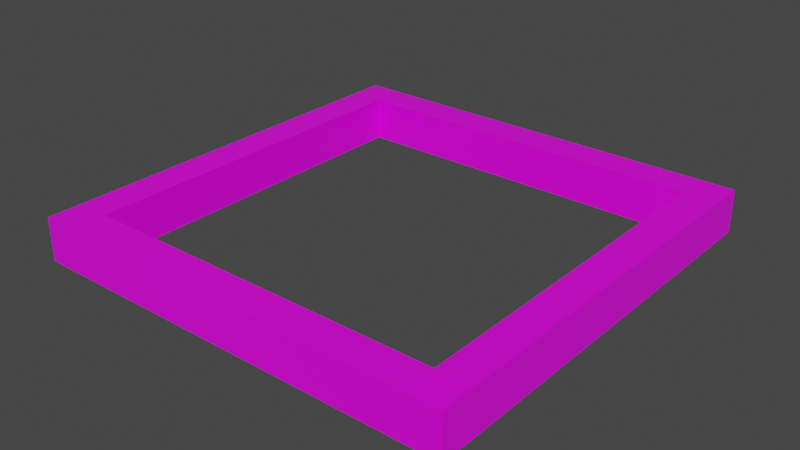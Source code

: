 # Source: loop.blend  (saved by Blender 2.93.21; exported with 4.5.12 LTS)
import bpy
from mathutils import Matrix  # noqa: F401  (used for matrix-valued properties, if any)

bpy.ops.wm.read_factory_settings(use_empty=True)
scene = bpy.context.scene
scene.name = 'Scene'

# ---- collections
col_collection = bpy.data.collections.new('Collection'); scene.collection.children.link(col_collection)

# ---- images (referenced by path relative to the original .blend; pixels are not part of the script)
import os
ASSET_DIR = os.environ.get("B2B_ASSET_DIR", "")  # directory of the original .blend (textures are referenced by path, not embedded)
HERE = os.path.dirname(os.path.abspath(__file__))  # packed textures are extracted next to this script under _unpacked/

def load_image(name, relpath, width, height, colorspace="sRGB"):
    """Load a texture the original file referenced (path relative to the .blend, or extracted next to this script)."""
    p = next((c for c in (os.path.join(HERE, relpath), os.path.join(ASSET_DIR, relpath)) if relpath and os.path.exists(c)), "")
    if p:
        img = bpy.data.images.load(p, check_existing=True)
        img.name = name
    else:  # same state as the original file: an image datablock whose file is absent (Cycles renders it pink)
        img = bpy.data.images.new(name, width, height)
        img.source = "FILE"
        img.filepath = "//" + (relpath or name)
    img.colorspace_settings.name = colorspace
    return img
img_clean_metal_jpg = load_image('clean_metal.jpg', 'clean_metal.jpg', 1024, 1024, 'sRGB')

# ---- materials (node trees are filled in below, after node groups)
mat_material = bpy.data.materials.new('Material')
mat_material.alpha_threshold = 0.0
mat_material.use_transparent_shadow = False
mat_material.line_color = (0.0, 0.0, 0.0, 1.0)

# ---- material node trees
mat_material.use_nodes = True; mat_material.node_tree.nodes.clear()
_N = mat_material.node_tree.nodes; _L = mat_material.node_tree.links
n0 = _N.new('ShaderNodeOutputMaterial'); n0.name = 'Material Output'; n0.location = (300, 300)
n1 = _N.new('ShaderNodeBsdfPrincipled'); n1.name = 'Principled BSDF'; n1.location = (10, 300)
n1.distribution = 'GGX'
n1.subsurface_method = 'BURLEY'
n1.inputs[2].default_value = 0.4
n1.inputs[3].default_value = 1.45
n1.inputs[27].default_value = (0.0, 0.0, 0.0, 1.0)
n1.inputs[28].default_value = 1.0
n2 = _N.new('ShaderNodeTexImage'); n2.name = 'Image Texture'; n2.location = (-638, 269)
n2.image = img_clean_metal_jpg
_L.new(n1.outputs[0], n0.inputs[0])
_L.new(n2.outputs[0], n1.inputs[0])
n0.is_active_output = True

# ---- world
world_world = bpy.data.worlds.new('World'); scene.world = world_world
world_world.use_nodes = True; world_world.node_tree.nodes.clear()
_N = world_world.node_tree.nodes; _L = world_world.node_tree.links
n0 = _N.new('ShaderNodeOutputWorld'); n0.name = 'World Output'; n0.location = (300, 300)
n1 = _N.new('ShaderNodeBackground'); n1.name = 'Background'; n1.location = (10, 300)
n1.inputs[0].default_value = (0.05088, 0.05088, 0.05088, 1.0)
_L.new(n1.outputs[0], n0.inputs[0])
n0.is_active_output = True
world_world.color = (0.05088, 0.05088, 0.05088)
world_world.use_sun_shadow = False
world_world.sun_shadow_jitter_overblur = 0.0

# ---- meshes
me_cube = bpy.data.meshes.new('Cube')
me_cube.from_pydata([(0.5, 0.5, 0.05), (0.5, 0.5, -0.05), (0.5, -0.5, 0.05), (0.5, -0.5, -0.05), (-0.5, 0.5, 0.05), (-0.5, 0.5, -0.05), (-0.5, -0.5, 0.05), (-0.5, -0.5, -0.05), (0.4212, -0.4212, -0.05), (0.4212, -0.4212, 0.05), (-0.4212, -0.4212, -0.05), (-0.4212, -0.4212, 0.05), (-0.4212, 0.4212, -0.05), (-0.4212, 0.4212, 0.05), (0.4212, 0.4212, -0.05), (0.4212, 0.4212, 0.05)], [], [(3, 2, 6, 7), (7, 6, 4, 5), (1, 0, 2, 3), (5, 4, 0, 1), (8, 10, 11, 9), (11, 10, 12, 13), (14, 8, 9, 15), (13, 12, 14, 15), (2, 0, 4, 6, 11, 13, 15, 9), (11, 6, 2, 9), (12, 5, 1, 3, 8, 14), (8, 3, 7, 5, 12, 10)])
_uv = me_cube.uv_layers.new(name='UVMap')
_uv.uv.foreach_set('vector', [0.375, 0.75, 0.625, 0.75, 0.625, 1.0, 0.375, 1.0, 0.375, 0.0, 0.625, 0.0, 0.625, 0.25, 0.375, 0.25, 0.375, 0.5, 0.625, 0.5, 0.625, 0.75, 0.375, 0.75, 0.375, 0.25, 0.625, 0.25, 0.625, 0.5, 0.375, 0.5, 0.484, 0.75, 0.484, 1.0, 0.516, 1.0, 0.516, 0.75, 0.516, 0.0, 0.484, 0.0, 0.484, 0.25, 0.516, 0.25, 0.484, 0.5, 0.484, 0.75, 0.516, 0.75, 0.516, 0.5, 0.516, 0.25, 0.484, 0.25, 0.484, 0.5, 0.516, 0.5, 0.625, 0.75, 0.625, 0.5, 0.875, 0.5, 0.875, 0.75, 0.8553, 0.7303, 0.8553, 0.5197, 0.6447, 0.5197, 0.6447, 0.7303, 0.8553, 0.7303, 0.875, 0.75, 0.625, 0.75, 0.6447, 0.7303, 0.1447, 0.5197, 0.125, 0.5, 0.375, 0.5, 0.375, 0.75, 0.3553, 0.7303, 0.3553, 0.5197, 0.3553, 0.7303, 0.375, 0.75, 0.125, 0.75, 0.125, 0.5, 0.1447, 0.5197, 0.1447, 0.7303])
me_cube.materials.append(mat_material)
me_cube.use_remesh_preserve_volume = False
me_cube.use_remesh_preserve_attributes = False
me_cube.use_mirror_vertex_groups = False
me_cube.update()

# ---- objects
ob_loop = bpy.data.objects.new('loop', me_cube)

# ---- transforms, parenting, visibility, modifiers, constraints
ob_loop.location = (0.0, 0.0, 0.0)
ob_loop.lock_rotations_4d = False
ob_loop.empty_display_type = 'ARROWS'
ob_loop.lineart.crease_threshold = 0.0

# ---- collection membership
col_collection.objects.link(ob_loop)

# ---- scene / render settings (as saved in the file)
scene.frame_start = 1; scene.frame_end = 250; scene.frame_set(1)
scene.render.engine = 'BLENDER_EEVEE_NEXT'
scene.cycles.use_denoising = False
scene.cycles.samples = 128
scene.cycles.sampling_pattern = 'TABULATED_SOBOL'
scene.cycles.use_adaptive_sampling = False
scene.cycles.use_light_tree = False
scene.view_settings.view_transform = 'Filmic'
bpy.context.view_layer.update()

# ---- added for rendering (the .blend has no active camera and no usable light): camera, sun
cam_auto = bpy.data.cameras.new('AutoCamera')
cam_auto.lens = 50.0
cam_auto.sensor_width = 36.0
cam_auto.clip_end = 1000.0
ob_auto_camera = bpy.data.objects.new('AutoCamera', cam_auto)
scene.collection.objects.link(ob_auto_camera)
ob_auto_camera.location = (1.31173, -1.57408, 1.04939)
ob_auto_camera.rotation_euler = (1.09748, -7.21219e-08, 0.694738)
scene.camera = ob_auto_camera
light_auto_sun = bpy.data.lights.new('AutoSun', 'SUN')
light_auto_sun.energy = 3.0
light_auto_sun.angle = 0.0523599
ob_auto_sun = bpy.data.objects.new('AutoSun', light_auto_sun)
scene.collection.objects.link(ob_auto_sun)
ob_auto_sun.rotation_euler = (0.872665, 0.174533, 0.523599)
bpy.context.view_layer.update()
